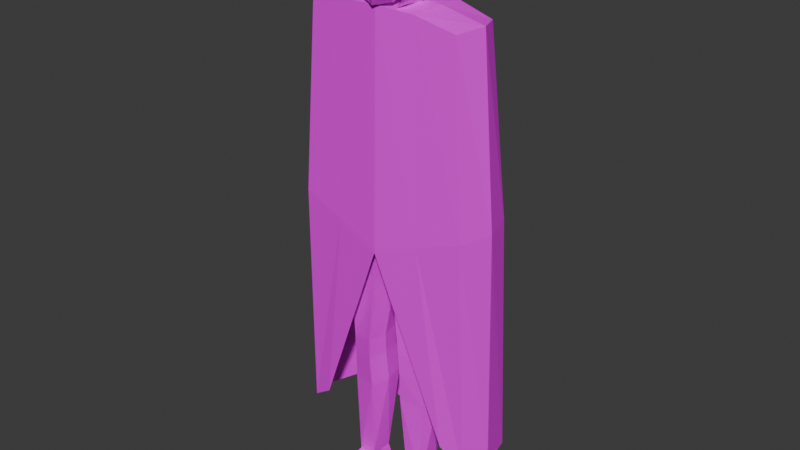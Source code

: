 # Source: justicar.blend  (saved by Blender 4.3.34; exported with 4.5.12 LTS)
import bpy
from mathutils import Matrix  # noqa: F401  (used for matrix-valued properties, if any)

bpy.ops.wm.read_factory_settings(use_empty=True)
scene = bpy.context.scene
scene.name = 'Scene'

# ---- collections
col_collection = bpy.data.collections.new('Collection'); scene.collection.children.link(col_collection)

# ---- images (referenced by path relative to the original .blend; pixels are not part of the script)
import os
ASSET_DIR = os.environ.get("B2B_ASSET_DIR", "")  # directory of the original .blend (textures are referenced by path, not embedded)
HERE = os.path.dirname(os.path.abspath(__file__))  # packed textures are extracted next to this script under _unpacked/

def load_image(name, relpath, width, height, colorspace="sRGB"):
    """Load a texture the original file referenced (path relative to the .blend, or extracted next to this script)."""
    p = next((c for c in (os.path.join(HERE, relpath), os.path.join(ASSET_DIR, relpath)) if relpath and os.path.exists(c)), "")
    if p:
        img = bpy.data.images.load(p, check_existing=True)
        img.name = name
    else:  # same state as the original file: an image datablock whose file is absent (Cycles renders it pink)
        img = bpy.data.images.new(name, width, height)
        img.source = "FILE"
        img.filepath = "//" + (relpath or name)
    img.colorspace_settings.name = colorspace
    return img
img_justicar_palette_png = load_image('justicar-palette.png', 'textures/justicar-palette.png', 1024, 1024, 'sRGB')
img_justicar_cape_png = load_image('justicar-cape.png', 'textures/justicar-cape.png', 1024, 1024, 'sRGB')
img_justicar_mask_png = load_image('justicar-mask.png', 'textures/justicar-mask.png', 1024, 1024, 'sRGB')

# ---- materials (node trees are filled in below, after node groups)
mat_material = bpy.data.materials.new('Material')
mat_material.use_transparent_shadow = False
mat_cape = bpy.data.materials.new('cape')
mat_material_001 = bpy.data.materials.new('Material.001')

# ---- material node trees
mat_material.use_nodes = True; mat_material.node_tree.nodes.clear()
_N = mat_material.node_tree.nodes; _L = mat_material.node_tree.links
n0 = _N.new('ShaderNodeOutputMaterial'); n0.name = 'Material Output'; n0.location = (300, 300)
n1 = _N.new('ShaderNodeBsdfPrincipled'); n1.name = 'Principled BSDF'; n1.location = (10, 300)
n2 = _N.new('ShaderNodeTexImage'); n2.name = 'Image Texture'; n2.location = (-280, 280)
n2.image = img_justicar_palette_png
_L.new(n1.outputs[0], n0.inputs[0])
_L.new(n2.outputs[0], n1.inputs[0])
n0.is_active_output = True
mat_cape.use_nodes = True; mat_cape.node_tree.nodes.clear()
_N = mat_cape.node_tree.nodes; _L = mat_cape.node_tree.links
n0 = _N.new('ShaderNodeBsdfPrincipled'); n0.name = 'Principled BSDF'; n0.location = (10, 300)
n1 = _N.new('ShaderNodeOutputMaterial'); n1.name = 'Material Output'; n1.location = (300, 300)
n2 = _N.new('ShaderNodeTexImage'); n2.name = 'Image Texture'; n2.location = (-280, 280)
n2.image = img_justicar_cape_png
n2.interpolation = 'Closest'
_L.new(n0.outputs[0], n1.inputs[0])
_L.new(n2.outputs[0], n0.inputs[0])
_L.new(n2.outputs[1], n0.inputs[4])
n1.is_active_output = True
mat_material_001.use_nodes = True; mat_material_001.node_tree.nodes.clear()
_N = mat_material_001.node_tree.nodes; _L = mat_material_001.node_tree.links
n0 = _N.new('ShaderNodeOutputMaterial'); n0.name = 'Material Output'; n0.location = (300, 300)
n1 = _N.new('ShaderNodeBsdfPrincipled'); n1.name = 'Principled BSDF'; n1.location = (10, 300)
n1.inputs[1].default_value = 0.4803
n1.inputs[2].default_value = 0.2717
n2 = _N.new('ShaderNodeTexImage'); n2.name = 'Image Texture'; n2.location = (-280, 280)
n2.image = img_justicar_mask_png
n2.interpolation = 'Closest'
_L.new(n1.outputs[0], n0.inputs[0])
_L.new(n2.outputs[0], n1.inputs[0])
n0.is_active_output = True

# ---- world
world_world = bpy.data.worlds.new('World'); scene.world = world_world
world_world.use_nodes = True; world_world.node_tree.nodes.clear()
_N = world_world.node_tree.nodes; _L = world_world.node_tree.links
n0 = _N.new('ShaderNodeOutputWorld'); n0.name = 'World Output'; n0.location = (300, 300)
n1 = _N.new('ShaderNodeBackground'); n1.name = 'Background'; n1.location = (10, 300)
n1.inputs[0].default_value = (0.05088, 0.05088, 0.05088, 1.0)
_L.new(n1.outputs[0], n0.inputs[0])
n0.is_active_output = True
world_world.color = (0.05088, 0.05088, 0.05088)
world_world.use_sun_shadow = False
world_world.sun_shadow_jitter_overblur = 0.0

# ---- meshes
me_cube = bpy.data.meshes.new('Cube')
me_cube.from_pydata([(0.0, 0.1615, -0.4296), (0.0, -0.06404, -0.5252), (0.2488, -0.04068, -0.4296), (0.2488, 0.1439, -0.4296), (0.2641, -0.02478, -1.1), (0.2165, -0.03033, 0.07979), (0.2641, 0.1652, -1.129), (0.2165, 0.1077, 0.08334), (0.0, 0.2, -1.178), (0.0, 0.13, 0.1169), (0.0, -0.0511, 0.1133), (0.2932, 0.055, -1.121), (0.2456, 0.04, 0.089), (0.2779, 0.05125, -0.4296), (0.0, 0.04, 0.1226), (0.1244, 0.1527, -0.4296), (0.1244, -0.05236, -0.4729), (0.1082, 0.1188, 0.11), (0.2009, -0.03782, -1.054), (0.132, 0.1841, -1.158), (0.1082, -0.04071, 0.1064), (0.1228, 0.04, 0.1156), (-0.2488, -0.04068, -0.4296), (-0.2488, 0.1439, -0.4296), (-0.2641, -0.02478, -1.1), (-0.2165, -0.03033, 0.07979), (-0.2641, 0.1652, -1.129), (-0.2165, 0.1077, 0.08334), (-0.2932, 0.055, -1.121), (-0.2456, 0.04, 0.089), (-0.2779, 0.05125, -0.4296), (-0.1244, 0.1527, -0.4296), (-0.1244, -0.05236, -0.4729), (-0.1082, 0.1188, 0.11), (-0.2009, -0.03782, -1.054), (-0.132, 0.1841, -1.158), (-0.1082, -0.04071, 0.1064), (-0.1228, 0.04, 0.1156)], [], [(17, 9, 14, 21), (13, 12, 5, 2), (15, 17, 7, 3), (11, 13, 2, 4), (21, 14, 10, 20), (16, 20, 10, 1), (19, 15, 3, 6), (6, 3, 13, 11), (3, 7, 12, 13), (4, 2, 16, 18), (1, 18, 16), (8, 0, 15, 19), (2, 5, 20, 16), (12, 21, 20, 5), (0, 9, 17, 15), (7, 17, 21, 12), (33, 37, 14, 9), (30, 22, 25, 29), (31, 23, 27, 33), (28, 24, 22, 30), (37, 36, 10, 14), (32, 1, 10, 36), (35, 26, 23, 31), (26, 28, 30, 23), (23, 30, 29, 27), (24, 34, 32, 22), (1, 32, 34), (8, 35, 31, 0), (22, 32, 36, 25), (29, 25, 36, 37), (0, 31, 33, 9), (27, 29, 37, 33)])
me_cube.polygons.foreach_set('material_index', [1, 1, 1, 1, 1, 1, 1, 1, 1, 1, 1, 1, 1, 1, 1, 1, 1, 1, 1, 1, 1, 1, 1, 1, 1, 1, 1, 1, 1, 1, 1, 1])
_uv = me_cube.uv_layers.new(name='UVMap')
_uv.uv.foreach_set('vector', [0.626, 0.9386, 0.5385, 0.949, 0.5449, 0.9728, 0.6466, 0.958, 0.7649, 0.3433, 0.7443, 0.9301, 0.7324, 0.9403, 0.7576, 0.347, 0.6308, 0.3418, 0.626, 0.9386, 0.7114, 0.915, 0.7277, 0.3407, 0.7729, 0.06537, 0.7649, 0.3433, 0.7576, 0.347, 0.7638, 0.06328, 0.6466, 0.958, 0.5449, 0.9728, 0.5517, 0.9878, 0.6442, 0.9708, 0.6548, 0.37, 0.6442, 0.9708, 0.5517, 0.9878, 0.5457, 0.2895, 0.6277, 0.05306, 0.6308, 0.3418, 0.7277, 0.3407, 0.7323, 0.0791, 0.7323, 0.0791, 0.7277, 0.3407, 0.7649, 0.3433, 0.7729, 0.06537, 0.7277, 0.3407, 0.7114, 0.915, 0.7443, 0.9301, 0.7649, 0.3433, 0.7638, 0.06328, 0.7576, 0.347, 0.6548, 0.3159, 0.6684, 0.05308, 0.5457, 0.08065, 0.6675, 0.05851, 0.6548, 0.3159, 0.5205, 0.03266, 0.5308, 0.343, 0.6308, 0.3418, 0.6277, 0.05306, 0.7576, 0.347, 0.7324, 0.9403, 0.6442, 0.9708, 0.6548, 0.3159, 0.7443, 0.9301, 0.6466, 0.958, 0.6442, 0.9708, 0.7324, 0.9403, 0.5308, 0.343, 0.5385, 0.949, 0.626, 0.9386, 0.6308, 0.3418, 0.7114, 0.915, 0.626, 0.9386, 0.6466, 0.958, 0.7443, 0.9301, 0.4491, 0.9547, 0.4386, 0.978, 0.5449, 0.9728, 0.5385, 0.949, 0.2889, 0.3507, 0.3126, 0.3542, 0.3527, 0.9759, 0.3274, 0.9684, 0.4277, 0.3448, 0.3195, 0.3467, 0.3553, 0.9464, 0.4491, 0.9547, 0.2618, 0.02009, 0.2859, 0.02082, 0.3126, 0.3542, 0.2889, 0.3507, 0.4386, 0.978, 0.4538, 0.9895, 0.5517, 0.9878, 0.5449, 0.9728, 0.431, 0.3722, 0.5457, 0.2895, 0.5517, 0.9878, 0.4538, 0.9895, 0.411, 0.03389, 0.295, 0.04194, 0.3195, 0.3467, 0.4277, 0.3448, 0.295, 0.04194, 0.2618, 0.02009, 0.2889, 0.3507, 0.3195, 0.3467, 0.3195, 0.3467, 0.2889, 0.3507, 0.3274, 0.9684, 0.3553, 0.9464, 0.2859, 0.02082, 0.3938, 0.02309, 0.431, 0.318, 0.3126, 0.3542, 0.5457, 0.08065, 0.431, 0.318, 0.393, 0.02039, 0.5205, 0.03266, 0.411, 0.03389, 0.4277, 0.3448, 0.5308, 0.343, 0.3126, 0.3542, 0.431, 0.318, 0.4538, 0.9895, 0.3527, 0.9759, 0.3274, 0.9684, 0.3527, 0.9759, 0.4538, 0.9895, 0.4386, 0.978, 0.5308, 0.343, 0.4277, 0.3448, 0.4491, 0.9547, 0.5385, 0.949, 0.3553, 0.9464, 0.3274, 0.9684, 0.4386, 0.978, 0.4491, 0.9547])
me_cube.materials.append(mat_material)
me_cube.materials.append(mat_cape)
me_cube.update()
me_cube_002 = bpy.data.meshes.new('Cube.002')
me_cube_002.from_pydata([(-6.639e-05, 0.1334, -0.4555), (-6.639e-05, -0.1457, -0.4555), (0.2033, -0.1145, -0.4555), (0.2234, 0.1212, -0.4555), (0.03771, -0.1329, -0.7336), (0.2824, -0.08071, 0.245), (0.03771, 0.1212, -0.7336), (0.2764, 0.1153, 0.245), (-6.639e-05, 0.1214, -0.7336), (-6.639e-05, 0.1167, 0.2833), (-6.639e-05, -0.1411, -0.7336), (-6.639e-05, -0.09461, 0.2839), (0.2105, 0.1213, -0.5255), (0.204, -0.1121, -0.5255), (-6.639e-05, -0.1434, -0.5255), (-6.639e-05, 0.1334, -0.5255), (-6.639e-05, -0.1441, -0.201), (0.209, -0.1129, -0.2027), (-6.639e-05, 0.1334, -0.201), (0.2297, 0.1212, -0.2027), (-0.2034, -0.1145, -0.4555), (-0.2235, 0.1212, -0.4555), (-0.03784, -0.1329, -0.7336), (-0.2825, -0.08071, 0.245), (-0.03784, 0.1212, -0.7336), (-0.2766, 0.09157, 0.245), (-0.2106, 0.1211, -0.5255), (-0.2043, -0.1123, -0.5255), (-0.2091, -0.1129, -0.2027), (-0.2298, 0.1212, -0.2027), (-6.639e-05, -0.1426, 0.01998), (0.2704, -0.1114, 0.01239), (-6.639e-05, 0.1334, 0.01998), (0.2647, 0.1212, 0.01239), (-0.2706, -0.1114, 0.01239), (-0.2649, 0.1212, 0.01239), (0.2012, 0.08209, -1.638), (-0.1984, -0.1013, -1.428), (-0.0913, -0.1225, -1.428), (0.08701, 0.1013, -1.638), (0.08688, -0.1246, -1.372), (0.08686, 0.06966, -1.372), (0.1963, 0.05428, -1.372), (0.1963, -0.103, -1.372), (0.09162, -0.1204, -1.483), (0.0916, 0.08006, -1.483), (0.1965, 0.0613, -1.483), (0.1965, -0.09961, -1.483), (0.2012, -0.09089, -1.638), (0.08703, -0.1096, -1.638), (0.06392, -0.1246, -1.135), (0.0639, 0.1087, -1.135), (0.2119, 0.08588, -1.135), (0.2119, -0.103, -1.135), (-0.2031, 0.08209, -1.638), (-0.08904, 0.1013, -1.638), (-0.08893, -0.1246, -1.372), (-0.0889, 0.06966, -1.372), (-0.1982, 0.05428, -1.372), (-0.1983, -0.103, -1.372), (-0.09367, -0.1204, -1.483), (-0.09364, 0.08006, -1.483), (-0.1984, 0.0613, -1.483), (-0.1984, -0.09961, -1.483), (-0.2031, -0.09089, -1.638), (-0.08907, -0.1096, -1.638), (-0.06623, -0.1246, -1.135), (-0.0662, 0.1087, -1.135), (-0.2139, 0.08588, -1.135), (-0.2139, -0.1031, -1.135), (-0.2176, 0.1211, -0.7138), (-0.04905, 0.1212, -0.7993), (-0.04908, -0.1329, -0.7993), (-0.2177, -0.1123, -0.7138), (0.2186, 0.1213, -0.7138), (0.04902, 0.1212, -0.7993), (0.04904, -0.1329, -0.7993), (0.2186, -0.1121, -0.7138), (0.08925, -0.1225, -1.428), (0.1964, -0.1013, -1.428), (0.287, -0.00432, 0.245), (0.2639, -0.006618, -0.4555), (0.2652, -0.005356, -0.5256), (0.2713, -0.005814, -0.2027), (-0.2871, -0.00432, 0.245), (-0.264, -0.006618, -0.4555), (-0.2653, -0.005581, -0.5255), (-0.2715, -0.005814, -0.2027), (-0.2949, -0.005067, -0.005129), (0.2947, -0.005067, -0.005129), (-0.2358, -0.02177, -1.428), (0.2336, -0.02439, -1.372), (0.2338, -0.01915, -1.483), (0.2304, -0.004402, -1.638), (0.2541, -0.008582, -1.135), (-0.2357, -0.02439, -1.372), (-0.2359, -0.01915, -1.483), (-0.2324, -0.004402, -1.638), (-0.2561, -0.008584, -1.135), (-0.26, -0.005589, -0.7138), (0.2616, -0.005349, -0.7139), (0.2337, -0.02177, -1.428), (0.02011, -0.01581, -0.7336), (-6.639e-05, -0.01382, -0.7336), (-0.02024, -0.01581, -0.7336), (-0.07288, -0.02382, -1.428), (0.0708, -0.02382, -1.428), (0.06843, -0.02748, -1.372), (0.07316, -0.02016, -1.483), (0.06882, -0.004162, -1.638), (0.03862, -0.007966, -1.135), (-0.07052, -0.02748, -1.372), (-0.07525, -0.02016, -1.483), (-0.07091, -0.004162, -1.638), (-0.04067, -0.007966, -1.135), (-0.02908, -0.01581, -0.7993), (0.02895, -0.01581, -0.7993), (0.08281, -0.114, -2.201), (0.107, -0.07897, -2.083), (0.08281, 0.05332, -2.201), (0.107, 0.03581, -2.083), (0.2372, -0.114, -2.201), (0.1934, -0.07897, -2.083), (0.2372, 0.05332, -2.201), (0.1934, 0.03581, -2.083), (0.08281, -0.2905, -2.201), (0.1031, -0.273, -2.15), (0.238, -0.2905, -2.201), (0.2177, -0.273, -2.15), (-0.0849, -0.114, -2.201), (-0.1091, -0.07897, -2.083), (-0.0849, 0.05332, -2.201), (-0.1091, 0.03581, -2.083), (-0.2393, -0.114, -2.201), (-0.1954, -0.07897, -2.083), (-0.2393, 0.05332, -2.201), (-0.1954, 0.03581, -2.083), (-0.0849, -0.2905, -2.201), (-0.105, -0.273, -2.15), (-0.24, -0.2905, -2.201), (-0.219, -0.273, -2.15), (0.07113, -0.1392, 0.305), (-6.639e-05, -0.1692, 0.2875), (0.09289, 0.09221, 0.5231), (0.08526, 0.07001, 0.431), (0.1105, -0.1389, 0.5231), (0.1046, -0.1471, 0.4059), (-6.639e-05, -0.1813, 0.5231), (-6.639e-05, 0.1269, 0.5231), (-6.639e-05, 0.1047, 0.431), (-0.123, -0.1301, -0.4555), (-6.639e-05, -0.03486, 0.6077), (0.1014, -0.02536, 0.4084), (0.1135, -0.0197, 0.526), (0.06534, 0.0698, 0.6077), (0.08086, -0.1252, 0.6077), (-6.639e-05, -0.1598, 0.6077), (-6.639e-05, 0.0996, 0.6077), (0.08559, -0.02478, 0.6077), (-0.07126, -0.1392, 0.305), (-0.09302, 0.09221, 0.5231), (-0.08539, 0.07001, 0.431), (-0.1107, -0.139, 0.5231), (-0.1047, -0.1472, 0.4059), (-0.1269, 0.1273, -0.4555), (-0.1015, -0.02537, 0.4084), (-0.1136, -0.01972, 0.526), (-0.06547, 0.0698, 0.6077), (-0.08099, -0.1252, 0.6077), (-0.08572, -0.02478, 0.6077), (0.0, -0.1829, 0.3991), (0.07569, 0.07171, 0.3585), (0.07632, -0.06606, 0.313), (-6.639e-05, -0.09603, 0.2893), (-6.639e-05, 0.1019, 0.3585), (-0.07582, 0.07171, 0.3585), (-0.07645, -0.06606, 0.313), (-0.07582, -0.007909, 0.3502), (0.07569, -0.007909, 0.3502), (-0.07504, 0.08275, 0.2829), (-0.07258, -0.06219, 0.283), (-0.1279, -0.1278, -0.5255), (-0.1319, 0.1273, -0.5255), (-0.1265, -0.1285, -0.2018), (-0.1305, 0.1273, -0.2018), (-0.1429, -0.127, 0.01618), (-0.1472, 0.1273, 0.01618), (-0.1436, -0.00907, 0.266), (0.1268, 0.1273, -0.4555), (0.1229, -0.1301, -0.4555), (0.07491, 0.08275, 0.2829), (0.07245, -0.06219, 0.283), (0.1277, -0.1278, -0.5255), (0.1318, 0.1273, -0.5255), (0.1263, -0.1285, -0.2018), (0.1303, 0.1273, -0.2018), (0.1428, -0.127, 0.01618), (0.1471, 0.1273, 0.01618), (0.07772, -0.00818, 0.2831), (0.1342, -0.1059, 0.266), (-6.639e-05, -0.1278, 0.2648), (-0.1343, -0.1059, 0.266), (-6.639e-05, 0.1334, 0.2648), (-0.1383, 0.1273, 0.266), (-0.07785, -0.00818, 0.2831), (0.1382, 0.1273, 0.266), (0.1434, -0.00907, 0.266), (-6.639e-05, -0.1352, 0.1424), (0.2764, -0.1106, 0.1287), (-6.639e-05, 0.1334, 0.1424), (0.2706, 0.1212, 0.1287), (-0.2765, -0.1106, 0.1287), (-0.2707, 0.1212, 0.1287), (-0.1386, -0.1237, 0.1411), (-0.1427, 0.1273, 0.1411), (0.1385, -0.1237, 0.1411), (0.1426, 0.1273, 0.1411), (0.07789, -0.1483, 0.295), (-6.66e-05, -0.1811, 0.2758), (0.1017, 0.1051, 0.5338), (0.09337, 0.0808, 0.433), (0.1211, -0.148, 0.5338), (0.1145, -0.1569, 0.4055), (-6.66e-05, -0.1944, 0.5338), (-6.66e-05, 0.1431, 0.5338), (-6.66e-05, 0.1188, 0.433), (-6.66e-05, -0.03403, 0.6265), (0.111, -0.02364, 0.4082), (0.1243, -0.01744, 0.537), (0.07156, 0.08058, 0.6265), (0.08855, -0.133, 0.6265), (-6.66e-05, -0.1708, 0.6265), (-6.66e-05, 0.1132, 0.6265), (0.09373, -0.023, 0.6265), (-0.07803, -0.1483, 0.295), (-0.1019, 0.1051, 0.5338), (-0.09351, 0.0808, 0.433), (-0.1212, -0.1481, 0.5338), (-0.1147, -0.157, 0.4055), (-0.1112, -0.02365, 0.4082), (-0.1244, -0.01745, 0.537), (-0.07169, 0.08058, 0.6265), (-0.08868, -0.133, 0.6265), (-0.09387, -0.023, 0.6265), (6.101e-06, -0.1962, 0.3981), (0.08358, -0.06821, 0.3037), (-0.08371, -0.06821, 0.3037)], [], [(216, 205, 7, 210), (193, 188, 3, 12), (53, 94, 100, 77), (82, 81, 2, 13), (177, 204, 180, 176), (215, 199, 200, 207), (192, 189, 1, 14), (110, 50, 76, 116), (82, 13, 77, 100), (8, 24, 182, 15), (189, 194, 16, 1), (81, 83, 17, 2), (188, 195, 19, 3), (214, 212, 25, 203), (182, 26, 21, 164), (10, 14, 181, 22), (86, 27, 20, 85), (198, 178, 172, 191), (213, 207, 200, 201), (181, 14, 1, 150), (10, 4, 192, 14), (22, 27, 73, 72), (103, 10, 22, 104), (150, 1, 16, 183), (85, 20, 28, 87), (164, 21, 29, 184), (183, 16, 30, 185), (87, 28, 34, 88), (184, 29, 35, 186), (194, 196, 30, 16), (83, 89, 31, 17), (195, 197, 33, 19), (27, 86, 99, 73), (105, 61, 57), (40, 78, 79, 43), (41, 107, 106), (96, 90, 37, 63), (112, 60, 38, 105), (58, 68, 98, 95), (108, 44, 78, 106), (109, 108, 45, 39), (39, 45, 46, 36), (93, 92, 47, 48), (48, 47, 44, 49), (61, 112, 105), (55, 132, 113), (93, 48, 122), (49, 118, 122, 48), (43, 53, 50, 40), (91, 94, 53, 43), (41, 51, 52, 42), (107, 110, 51, 41), (65, 130, 134, 64), (72, 115, 114, 66), (90, 96, 62), (78, 44, 47, 79), (105, 38, 56, 111), (90, 95, 59, 37), (106, 108, 45), (106, 78, 40, 107), (60, 63, 37, 38), (38, 37, 59, 56), (113, 112, 61, 55), (55, 61, 62, 54), (97, 96, 63, 64), (64, 63, 60, 65), (90, 58, 95), (97, 134, 136), (97, 64, 134), (118, 49, 109), (59, 69, 66, 56), (95, 98, 69, 59), (57, 67, 68, 58), (111, 114, 67, 57), (39, 120, 109), (99, 98, 68, 70), (104, 22, 72, 115), (86, 26, 70, 99), (26, 24, 71, 70), (94, 52, 74, 100), (6, 12, 74, 75), (13, 4, 76, 77), (102, 6, 75, 116), (115, 71, 67, 114), (75, 74, 52, 51), (73, 72, 66, 69), (136, 54, 97), (54, 62, 96, 97), (101, 92, 46), (110, 116, 75, 51), (70, 68, 67, 71), (42, 52, 94, 91), (124, 36, 93), (43, 79, 101, 91), (36, 46, 92, 93), (41, 45, 46, 42), (79, 47, 92, 101), (19, 33, 89, 83), (29, 87, 88, 35), (21, 85, 87, 29), (191, 172, 173, 11), (26, 86, 85, 21), (3, 19, 83, 81), (12, 82, 100, 74), (11, 173, 176, 180), (12, 3, 81, 82), (4, 102, 116, 76), (24, 104, 115, 71), (73, 69, 98, 99), (93, 122, 124), (56, 66, 114, 111), (65, 60, 112, 113), (106, 45, 41), (101, 46, 42), (65, 113, 130), (40, 50, 110, 107), (49, 44, 108, 109), (57, 111, 105), (101, 42, 91), (104, 24, 8, 103), (26, 182, 24), (90, 62, 58), (57, 61, 62, 58), (117, 118, 120, 119), (119, 120, 124, 123), (123, 124, 122, 121), (122, 118, 126, 128), (119, 123, 121, 117), (130, 113, 132), (127, 128, 126, 125), (121, 122, 128, 127), (118, 117, 125, 126), (117, 121, 127, 125), (129, 130, 132, 131), (131, 132, 136, 135), (135, 136, 134, 133), (134, 130, 138, 140), (131, 135, 133, 129), (118, 109, 120), (139, 140, 138, 137), (133, 134, 140, 139), (130, 129, 137, 138), (129, 133, 139, 137), (158, 154, 157, 151), (146, 145, 147, 170), (152, 153, 145, 146), (149, 148, 143, 144), (156, 155, 158, 151), (177, 176, 165), (152, 146, 141, 172), (143, 154, 158, 153), (145, 155, 156, 147), (153, 158, 155, 145), (169, 151, 157, 167), (144, 143, 153, 152), (165, 163, 162, 166), (149, 161, 160, 148), (156, 151, 169, 168), (159, 163, 165, 176), (148, 157, 154, 143), (160, 166, 169, 167), (162, 147, 156, 168), (166, 162, 168, 169), (161, 165, 166, 160), (163, 170, 147, 162), (172, 141, 142, 173), (176, 173, 142, 159), (163, 159, 142, 170), (146, 170, 142, 141), (161, 149, 174, 175), (144, 171, 174, 149), (172, 178, 152), (152, 178, 171, 144), (165, 161, 175, 177), (102, 103, 8, 6), (25, 84, 187, 203), (18, 184, 186, 32), (28, 183, 185, 34), (0, 164, 184, 18), (20, 150, 183, 28), (103, 102, 4, 10), (22, 181, 27), (27, 181, 150, 20), (211, 213, 201, 23), (84, 23, 201, 187), (4, 13, 192), (15, 182, 164, 0), (209, 214, 203, 202), (15, 193, 6, 8), (7, 205, 206, 80), (18, 32, 197, 195), (17, 31, 196, 194), (0, 18, 195, 188), (2, 17, 194, 189), (12, 6, 193), (13, 2, 189, 192), (208, 5, 199, 215), (80, 206, 199, 5), (15, 0, 188, 193), (209, 202, 205, 216), (191, 11, 200, 199), (11, 180, 201, 200), (179, 9, 202, 203), (204, 179, 203, 187), (180, 204, 187, 201), (9, 190, 205, 202), (190, 198, 206, 205), (198, 191, 199, 206), (198, 190, 171, 178), (175, 179, 204, 177), (175, 174, 9, 179), (171, 190, 9, 174), (54, 136, 132, 55), (36, 124, 120, 39), (50, 53, 77, 76), (148, 160, 167, 157), (32, 209, 216, 197), (31, 208, 215, 196), (32, 186, 214, 209), (34, 185, 213, 211), (185, 30, 207, 213), (186, 35, 212, 214), (196, 215, 207, 30), (197, 216, 210, 33), (233, 229, 232, 226), (222, 221, 223, 244), (227, 228, 221, 222), (225, 224, 219, 220), (231, 230, 233, 226), (227, 222, 217, 245), (219, 229, 233, 228), (221, 230, 231, 223), (228, 233, 230, 221), (243, 226, 232, 241), (220, 219, 228, 227), (239, 238, 237, 240), (225, 236, 235, 224), (231, 226, 243, 242), (234, 238, 239, 246), (224, 232, 229, 219), (235, 240, 243, 241), (237, 223, 231, 242), (240, 237, 242, 243), (236, 239, 240, 235), (238, 244, 223, 237), (238, 234, 218, 244), (222, 244, 218, 217), (224, 235, 241, 232)])
me_cube_002.polygons.foreach_set('material_index', [0, 0, 0, 0, 0, 0, 0, 0, 0, 0, 0, 0, 0, 0, 0, 0, 0, 0, 0, 0, 0, 0, 0, 0, 0, 0, 0, 0, 0, 0, 0, 0, 0, 0, 0, 0, 0, 0, 0, 0, 0, 0, 0, 0, 0, 0, 0, 0, 0, 0, 0, 0, 0, 0, 0, 0, 0, 0, 0, 0, 0, 0, 0, 0, 0, 0, 0, 0, 0, 0, 0, 0, 0, 0, 0, 0, 0, 0, 0, 0, 0, 0, 0, 0, 0, 0, 0, 0, 0, 0, 0, 0, 0, 0, 0, 0, 0, 0, 0, 0, 0, 0, 0, 0, 0, 0, 0, 0, 0, 0, 0, 0, 0, 0, 0, 0, 0, 0, 0, 0, 0, 0, 0, 0, 0, 0, 0, 0, 0, 0, 0, 0, 0, 0, 0, 0, 0, 0, 0, 0, 0, 0, 0, 0, 0, 0, 0, 0, 0, 0, 0, 0, 0, 0, 0, 0, 0, 0, 0, 0, 0, 0, 0, 0, 0, 0, 0, 0, 0, 0, 0, 0, 0, 0, 0, 0, 0, 0, 0, 0, 0, 0, 0, 0, 0, 0, 0, 0, 0, 0, 0, 0, 0, 0, 0, 0, 0, 0, 0, 0, 0, 0, 0, 0, 0, 0, 0, 0, 0, 0, 0, 0, 0, 0, 0, 0, 0, 0, 0, 0, 0, 0, 0, 0, 1, 1, 1, 1, 1, 1, 1, 1, 1, 1, 1, 1, 1, 1, 1, 1, 1, 1, 1, 1, 1, 1, 1, 1])
_uv = me_cube_002.uv_layers.new(name='UVMap')
_uv.uv.foreach_set('vector', [0.8115, 0.6937, 0.8067, 0.6935, 0.8067, 0.6885, 0.8116, 0.6886, 0.8385, 0.6942, 0.8357, 0.6941, 0.8357, 0.6888, 0.8386, 0.6888, 0.877, 0.712, 0.8796, 0.712, 0.8796, 0.7167, 0.877, 0.7167, 0.8411, 0.7578, 0.837, 0.7578, 0.837, 0.7537, 0.8411, 0.7537, 0.1861, 0.3158, 0.1876, 0.3158, 0.1876, 0.3165, 0.1861, 0.3165, 0.811, 0.642, 0.8058, 0.642, 0.8058, 0.6357, 0.8111, 0.6357, 0.8411, 0.7475, 0.837, 0.7475, 0.837, 0.7412, 0.8411, 0.7412, 0.8729, 0.712, 0.8744, 0.712, 0.8746, 0.7158, 0.8729, 0.7158, 0.8796, 0.7199, 0.877, 0.7199, 0.877, 0.7167, 0.8796, 0.7167, 0.847, 0.6999, 0.847, 0.7015, 0.8384, 0.7056, 0.8384, 0.6999, 0.837, 0.7475, 0.8246, 0.7475, 0.8246, 0.7412, 0.837, 0.7412, 0.837, 0.7578, 0.8245, 0.7577, 0.8245, 0.7536, 0.837, 0.7537, 0.8357, 0.6941, 0.8242, 0.694, 0.8243, 0.6887, 0.8357, 0.6888, 0.8114, 0.7053, 0.8114, 0.7106, 0.8065, 0.7105, 0.8066, 0.7052, 0.8384, 0.7056, 0.8383, 0.7109, 0.8355, 0.7108, 0.8356, 0.7056, 0.8496, 0.7413, 0.8411, 0.7412, 0.8412, 0.7351, 0.8496, 0.7396, 0.8412, 0.7247, 0.8412, 0.7289, 0.8371, 0.7288, 0.8371, 0.7247, 0.1876, 0.3203, 0.1861, 0.3203, 0.1861, 0.3196, 0.1876, 0.3196, 0.8111, 0.6296, 0.8111, 0.6357, 0.8058, 0.6357, 0.8058, 0.6295, 0.8412, 0.7351, 0.8411, 0.7412, 0.837, 0.7412, 0.8371, 0.7351, 0.8496, 0.7413, 0.8496, 0.7429, 0.8411, 0.7475, 0.8411, 0.7412, 0.8717, 0.754, 0.8691, 0.7575, 0.8691, 0.7543, 0.8715, 0.7534, 0.8513, 0.7413, 0.8496, 0.7413, 0.8496, 0.7396, 0.8513, 0.7396, 0.8371, 0.7351, 0.837, 0.7412, 0.8246, 0.7412, 0.8246, 0.735, 0.8371, 0.7247, 0.8371, 0.7288, 0.8246, 0.7288, 0.8247, 0.7246, 0.8356, 0.7056, 0.8355, 0.7108, 0.824, 0.7107, 0.8241, 0.7054, 0.8246, 0.735, 0.8246, 0.7412, 0.8163, 0.7411, 0.8164, 0.735, 0.8247, 0.7246, 0.8246, 0.7288, 0.8164, 0.7287, 0.8164, 0.7246, 0.8241, 0.7054, 0.824, 0.7107, 0.8162, 0.7106, 0.8163, 0.7054, 0.8246, 0.7475, 0.8163, 0.7474, 0.8163, 0.7411, 0.8246, 0.7412, 0.8245, 0.7577, 0.8163, 0.7577, 0.8163, 0.7536, 0.8245, 0.7536, 0.8242, 0.694, 0.8164, 0.6939, 0.8165, 0.6886, 0.8243, 0.6887, 0.8691, 0.7575, 0.8663, 0.7575, 0.8663, 0.7543, 0.8691, 0.7543, 0.8729, 0.7425, 0.8743, 0.7412, 0.8743, 0.7439, 0.8744, 0.7066, 0.8744, 0.7053, 0.877, 0.7053, 0.877, 0.7066, 0.8715, 0.7066, 0.8729, 0.7066, 0.8729, 0.7053, 0.8663, 0.7412, 0.8663, 0.7425, 0.8689, 0.7425, 0.8689, 0.7412, 0.8729, 0.7412, 0.8716, 0.7412, 0.8716, 0.7425, 0.8729, 0.7425, 0.877, 0.7439, 0.877, 0.7493, 0.8797, 0.7493, 0.8797, 0.7439, 0.8729, 0.704, 0.8744, 0.704, 0.8744, 0.7053, 0.8729, 0.7053, 0.8729, 0.7013, 0.8729, 0.704, 0.8715, 0.704, 0.8715, 0.7013, 0.8715, 0.7013, 0.8715, 0.704, 0.869, 0.704, 0.869, 0.7013, 0.8796, 0.7013, 0.8796, 0.704, 0.877, 0.704, 0.877, 0.7013, 0.877, 0.7013, 0.877, 0.704, 0.8744, 0.704, 0.8744, 0.7013, 0.8743, 0.7412, 0.8729, 0.7412, 0.8729, 0.7425, 0.8743, 0.7385, 0.8743, 0.7333, 0.8729, 0.7385, 0.8796, 0.7013, 0.877, 0.7013, 0.877, 0.696, 0.8744, 0.7013, 0.8744, 0.696, 0.877, 0.696, 0.877, 0.7013, 0.877, 0.7066, 0.877, 0.712, 0.8744, 0.712, 0.8744, 0.7066, 0.8796, 0.7066, 0.8796, 0.712, 0.877, 0.712, 0.877, 0.7066, 0.8715, 0.7066, 0.8715, 0.712, 0.869, 0.712, 0.869, 0.7066, 0.8729, 0.7066, 0.8729, 0.712, 0.8715, 0.712, 0.8715, 0.7066, 0.8716, 0.7385, 0.8716, 0.7333, 0.8689, 0.7333, 0.8689, 0.7385, 0.8715, 0.7534, 0.8729, 0.7534, 0.8729, 0.7493, 0.8716, 0.7493, 0.8797, 0.7425, 0.8797, 0.7412, 0.877, 0.7412, 0.8744, 0.7053, 0.8744, 0.704, 0.877, 0.704, 0.877, 0.7053, 0.8729, 0.7425, 0.8716, 0.7425, 0.8716, 0.7439, 0.8729, 0.7439, 0.8663, 0.7425, 0.8663, 0.7439, 0.8689, 0.7439, 0.8689, 0.7425, 0.8729, 0.7053, 0.8729, 0.704, 0.8715, 0.704, 0.8729, 0.7053, 0.8744, 0.7053, 0.8744, 0.7066, 0.8729, 0.7066, 0.8716, 0.7412, 0.8689, 0.7412, 0.8689, 0.7425, 0.8716, 0.7425, 0.8716, 0.7425, 0.8689, 0.7425, 0.8689, 0.7439, 0.8716, 0.7439, 0.8729, 0.7385, 0.8729, 0.7412, 0.8743, 0.7412, 0.8743, 0.7385, 0.8743, 0.7385, 0.8743, 0.7412, 0.877, 0.7412, 0.877, 0.7385, 0.8663, 0.7385, 0.8663, 0.7412, 0.8689, 0.7412, 0.8689, 0.7385, 0.8689, 0.7385, 0.8689, 0.7412, 0.8716, 0.7412, 0.8716, 0.7385, 0.8797, 0.7425, 0.877, 0.7439, 0.8797, 0.7439, 0.8797, 0.7385, 0.8797, 0.7333, 0.877, 0.7333, 0.8663, 0.7385, 0.8689, 0.7385, 0.8689, 0.7333, 0.8744, 0.696, 0.8744, 0.7013, 0.8729, 0.7013, 0.8689, 0.7439, 0.8689, 0.7493, 0.8716, 0.7493, 0.8716, 0.7439, 0.8663, 0.7439, 0.8663, 0.7493, 0.8689, 0.7493, 0.8689, 0.7439, 0.8743, 0.7439, 0.8743, 0.7493, 0.877, 0.7493, 0.877, 0.7439, 0.8729, 0.7439, 0.8729, 0.7493, 0.8743, 0.7493, 0.8743, 0.7439, 0.8715, 0.7013, 0.8715, 0.696, 0.8729, 0.7013, 0.8797, 0.7543, 0.8797, 0.7493, 0.877, 0.7493, 0.8768, 0.7543, 0.8729, 0.754, 0.8717, 0.754, 0.8715, 0.7534, 0.8729, 0.7534, 0.8797, 0.7575, 0.8768, 0.7575, 0.8768, 0.7543, 0.8797, 0.7543, 0.8768, 0.7575, 0.8742, 0.754, 0.8744, 0.7534, 0.8768, 0.7543, 0.8663, 0.712, 0.869, 0.712, 0.869, 0.7167, 0.8663, 0.7167, 0.8713, 0.7168, 0.869, 0.7199, 0.869, 0.7167, 0.8713, 0.7158, 0.877, 0.7199, 0.8746, 0.7168, 0.8746, 0.7158, 0.877, 0.7167, 0.8729, 0.7168, 0.8713, 0.7168, 0.8713, 0.7158, 0.8729, 0.7158, 0.8729, 0.7534, 0.8744, 0.7534, 0.8743, 0.7493, 0.8729, 0.7493, 0.8713, 0.7158, 0.869, 0.7167, 0.869, 0.712, 0.8715, 0.712, 0.8691, 0.7543, 0.8715, 0.7534, 0.8716, 0.7493, 0.8689, 0.7493, 0.877, 0.7333, 0.877, 0.7385, 0.8797, 0.7385, 0.877, 0.7385, 0.877, 0.7412, 0.8797, 0.7412, 0.8797, 0.7385, 0.8663, 0.7053, 0.8663, 0.704, 0.869, 0.704, 0.8729, 0.712, 0.8729, 0.7158, 0.8713, 0.7158, 0.8715, 0.712, 0.8768, 0.7543, 0.877, 0.7493, 0.8743, 0.7493, 0.8744, 0.7534, 0.869, 0.7066, 0.869, 0.712, 0.8663, 0.712, 0.8663, 0.7066, 0.869, 0.696, 0.869, 0.7013, 0.8663, 0.7013, 0.877, 0.7066, 0.877, 0.7053, 0.8796, 0.7053, 0.8796, 0.7066, 0.869, 0.7013, 0.869, 0.704, 0.8663, 0.704, 0.8663, 0.7013, 0.8715, 0.7066, 0.8715, 0.704, 0.869, 0.704, 0.869, 0.7066, 0.877, 0.7053, 0.877, 0.704, 0.8796, 0.704, 0.8796, 0.7053, 0.8243, 0.6887, 0.8165, 0.6886, 0.8165, 0.6837, 0.8243, 0.6838, 0.824, 0.7107, 0.824, 0.7158, 0.8162, 0.7157, 0.8162, 0.7106, 0.8355, 0.7108, 0.8355, 0.7159, 0.824, 0.7158, 0.824, 0.7107, 0.1876, 0.3196, 0.1861, 0.3196, 0.1861, 0.3181, 0.1876, 0.3181, 0.8383, 0.7109, 0.8383, 0.716, 0.8355, 0.7159, 0.8355, 0.7108, 0.8357, 0.6888, 0.8243, 0.6887, 0.8243, 0.6838, 0.8358, 0.6839, 0.869, 0.7199, 0.8663, 0.7199, 0.8663, 0.7167, 0.869, 0.7167, 0.1876, 0.3181, 0.1861, 0.3181, 0.1861, 0.3165, 0.1876, 0.3165, 0.8386, 0.6888, 0.8357, 0.6888, 0.8358, 0.6839, 0.8386, 0.6839, 0.8746, 0.7168, 0.8729, 0.7168, 0.8729, 0.7158, 0.8746, 0.7158, 0.8742, 0.754, 0.8729, 0.754, 0.8729, 0.7534, 0.8744, 0.7534, 0.8691, 0.7543, 0.8689, 0.7493, 0.8663, 0.7493, 0.8663, 0.7543, 0.8663, 0.7013, 0.8663, 0.696, 0.869, 0.696, 0.8716, 0.7439, 0.8716, 0.7493, 0.8729, 0.7493, 0.8729, 0.7439, 0.8716, 0.7385, 0.8716, 0.7412, 0.8729, 0.7412, 0.8729, 0.7385, 0.8729, 0.7053, 0.8715, 0.704, 0.8715, 0.7066, 0.8663, 0.7053, 0.869, 0.704, 0.869, 0.7066, 0.8716, 0.7385, 0.8729, 0.7385, 0.8716, 0.7333, 0.8744, 0.7066, 0.8744, 0.712, 0.8729, 0.712, 0.8729, 0.7066, 0.8744, 0.7013, 0.8744, 0.704, 0.8729, 0.704, 0.8729, 0.7013, 0.8743, 0.7439, 0.8729, 0.7439, 0.8729, 0.7425, 0.8663, 0.7053, 0.869, 0.7066, 0.8663, 0.7066, 0.8493, 0.7015, 0.847, 0.7015, 0.847, 0.6999, 0.8493, 0.7, 0.8383, 0.7109, 0.8384, 0.7056, 0.847, 0.7015, 0.8797, 0.7425, 0.877, 0.7412, 0.877, 0.7439, 0.8743, 0.7439, 0.8743, 0.7412, 0.877, 0.7412, 0.877, 0.7439, 0.8689, 0.6936, 0.8689, 0.6909, 0.8716, 0.6909, 0.8716, 0.6936, 0.8716, 0.6936, 0.8716, 0.6909, 0.8742, 0.6909, 0.8742, 0.6936, 0.8742, 0.6936, 0.8742, 0.6909, 0.8769, 0.6909, 0.8769, 0.6936, 0.8743, 0.6882, 0.8743, 0.6856, 0.877, 0.6856, 0.877, 0.6882, 0.8663, 0.6882, 0.8663, 0.6856, 0.8689, 0.6856, 0.8689, 0.6882, 0.8716, 0.7333, 0.8729, 0.7385, 0.8743, 0.7333, 0.8795, 0.6882, 0.877, 0.6882, 0.877, 0.6856, 0.8795, 0.6856, 0.8769, 0.6936, 0.8769, 0.6909, 0.8796, 0.6909, 0.8796, 0.6936, 0.8689, 0.6909, 0.8689, 0.6936, 0.8663, 0.6936, 0.8663, 0.6909, 0.8689, 0.6882, 0.8689, 0.6856, 0.8716, 0.6856, 0.8716, 0.6882, 0.8689, 0.7307, 0.8689, 0.7281, 0.8716, 0.7281, 0.8716, 0.7307, 0.8716, 0.7307, 0.8716, 0.7281, 0.8743, 0.7281, 0.8743, 0.7307, 0.8743, 0.7307, 0.8743, 0.7281, 0.877, 0.7281, 0.877, 0.7307, 0.8742, 0.7253, 0.8742, 0.7227, 0.8769, 0.7227, 0.8769, 0.7253, 0.8663, 0.7254, 0.8663, 0.7228, 0.869, 0.7228, 0.869, 0.7254, 0.8744, 0.696, 0.8729, 0.7013, 0.8715, 0.696, 0.8796, 0.7253, 0.8769, 0.7253, 0.8769, 0.7227, 0.8796, 0.7227, 0.877, 0.7307, 0.877, 0.7281, 0.8796, 0.7281, 0.8796, 0.7307, 0.8689, 0.7281, 0.8689, 0.7307, 0.8663, 0.7307, 0.8663, 0.7281, 0.869, 0.7254, 0.869, 0.7228, 0.8716, 0.7228, 0.8716, 0.7254, 0.2154, 0.3431, 0.2173, 0.336, 0.224, 0.3339, 0.224, 0.344, 0.2366, 0.3055, 0.2367, 0.3167, 0.2241, 0.3167, 0.2241, 0.3055, 0.2476, 0.3055, 0.2475, 0.3167, 0.2367, 0.3167, 0.2366, 0.3055, 0.2639, 0.3055, 0.2638, 0.3167, 0.256, 0.3167, 0.256, 0.3055, 0.224, 0.3549, 0.2159, 0.3526, 0.2154, 0.3431, 0.224, 0.344, 0.1861, 0.3158, 0.1861, 0.3165, 0.1846, 0.3157, 0.2476, 0.3055, 0.2366, 0.3055, 0.2365, 0.2937, 0.2478, 0.2937, 0.256, 0.3167, 0.256, 0.3286, 0.2473, 0.3286, 0.2475, 0.3167, 0.2367, 0.3167, 0.2368, 0.3286, 0.2241, 0.3286, 0.2241, 0.3167, 0.2475, 0.3167, 0.2473, 0.3286, 0.2368, 0.3286, 0.2367, 0.3167, 0.2328, 0.3431, 0.224, 0.344, 0.224, 0.3339, 0.2309, 0.336, 0.256, 0.3055, 0.256, 0.3167, 0.2475, 0.3167, 0.2476, 0.3055, 0.2004, 0.3055, 0.211, 0.3055, 0.2111, 0.3167, 0.2006, 0.3167, 0.1841, 0.3055, 0.1919, 0.3055, 0.1922, 0.3167, 0.1844, 0.3167, 0.224, 0.3549, 0.224, 0.344, 0.2328, 0.3431, 0.2322, 0.3526, 0.2109, 0.2937, 0.211, 0.3055, 0.2004, 0.3055, 0.2003, 0.2937, 0.2638, 0.3167, 0.2637, 0.3286, 0.256, 0.3286, 0.256, 0.3167, 0.1922, 0.3167, 0.2006, 0.3167, 0.2007, 0.3286, 0.1925, 0.3286, 0.2111, 0.3167, 0.2241, 0.3167, 0.2241, 0.3286, 0.2112, 0.3286, 0.2006, 0.3167, 0.2111, 0.3167, 0.2112, 0.3286, 0.2007, 0.3286, 0.1919, 0.3055, 0.2004, 0.3055, 0.2006, 0.3167, 0.1922, 0.3167, 0.211, 0.3055, 0.2241, 0.3055, 0.2241, 0.3167, 0.2111, 0.3167, 0.2478, 0.2937, 0.2365, 0.2937, 0.2241, 0.2912, 0.2364, 0.2867, 0.2003, 0.2937, 0.2108, 0.287, 0.2241, 0.2912, 0.2109, 0.2937, 0.211, 0.3055, 0.2109, 0.2937, 0.2241, 0.2912, 0.2241, 0.3055, 0.2366, 0.3055, 0.2241, 0.3055, 0.2241, 0.2912, 0.2365, 0.2937, 0.1846, 0.3142, 0.1846, 0.3114, 0.1861, 0.3114, 0.1861, 0.3142, 0.1845, 0.3219, 0.1861, 0.3219, 0.1861, 0.3249, 0.1845, 0.3249, 0.1861, 0.3196, 0.1861, 0.3203, 0.1845, 0.3203, 0.1845, 0.3203, 0.1861, 0.3203, 0.1861, 0.3219, 0.1845, 0.3219, 0.1846, 0.3157, 0.1846, 0.3142, 0.1861, 0.3142, 0.1861, 0.3158, 0.8493, 0.6984, 0.8493, 0.7, 0.847, 0.6999, 0.847, 0.6984, 0.8065, 0.6051, 0.8008, 0.6051, 0.8009, 0.5998, 0.8066, 0.5998, 0.8241, 0.6997, 0.8241, 0.7054, 0.8163, 0.7054, 0.8164, 0.6996, 0.8246, 0.7288, 0.8246, 0.735, 0.8164, 0.735, 0.8164, 0.7287, 0.8356, 0.6998, 0.8356, 0.7056, 0.8241, 0.7054, 0.8241, 0.6997, 0.8371, 0.7288, 0.8371, 0.7351, 0.8246, 0.735, 0.8246, 0.7288, 0.8513, 0.7413, 0.8512, 0.743, 0.8496, 0.7429, 0.8496, 0.7413, 0.8496, 0.7396, 0.8412, 0.7351, 0.8412, 0.7289, 0.8412, 0.7289, 0.8412, 0.7351, 0.8371, 0.7351, 0.8371, 0.7288, 0.8111, 0.6233, 0.8111, 0.6296, 0.8058, 0.6295, 0.8058, 0.6233, 0.7999, 0.6233, 0.8058, 0.6233, 0.8058, 0.6295, 0.7999, 0.6295, 0.8496, 0.7429, 0.8411, 0.7537, 0.8411, 0.7475, 0.8384, 0.6999, 0.8384, 0.7056, 0.8356, 0.7056, 0.8356, 0.6998, 0.8115, 0.6996, 0.8114, 0.7053, 0.8066, 0.7052, 0.8066, 0.6995, 0.8384, 0.6999, 0.8385, 0.6942, 0.847, 0.6984, 0.847, 0.6999, 0.8067, 0.5831, 0.8067, 0.588, 0.801, 0.588, 0.8011, 0.583, 0.8241, 0.6997, 0.8164, 0.6996, 0.8164, 0.6939, 0.8242, 0.694, 0.8245, 0.7536, 0.8163, 0.7536, 0.8163, 0.7474, 0.8246, 0.7475, 0.8356, 0.6998, 0.8241, 0.6997, 0.8242, 0.694, 0.8357, 0.6941, 0.837, 0.7537, 0.8245, 0.7536, 0.8246, 0.7475, 0.837, 0.7475, 0.8386, 0.6888, 0.847, 0.6984, 0.8385, 0.6942, 0.8411, 0.7537, 0.837, 0.7537, 0.837, 0.7475, 0.8411, 0.7475, 0.811, 0.6481, 0.8057, 0.6481, 0.8058, 0.642, 0.811, 0.642, 0.7998, 0.6481, 0.7998, 0.6419, 0.8058, 0.642, 0.8057, 0.6481, 0.8384, 0.6999, 0.8356, 0.6998, 0.8357, 0.6941, 0.8385, 0.6942, 0.8115, 0.6996, 0.8066, 0.6995, 0.8067, 0.6935, 0.8115, 0.6937, 0.8022, 0.6398, 0.803, 0.6357, 0.8058, 0.6357, 0.8058, 0.642, 0.803, 0.6357, 0.8023, 0.6315, 0.8058, 0.6295, 0.8058, 0.6357, 0.8044, 0.5979, 0.8053, 0.5941, 0.8066, 0.5941, 0.8066, 0.5998, 0.8009, 0.5979, 0.8044, 0.5979, 0.8066, 0.5998, 0.8009, 0.5998, 0.8023, 0.6315, 0.7999, 0.6315, 0.7999, 0.6295, 0.8058, 0.6295, 0.8053, 0.5941, 0.8045, 0.5902, 0.8067, 0.588, 0.8066, 0.5941, 0.8045, 0.5902, 0.801, 0.5902, 0.801, 0.588, 0.8067, 0.588, 0.7998, 0.6398, 0.8022, 0.6398, 0.8058, 0.642, 0.7998, 0.6419, 0.1876, 0.3203, 0.1876, 0.3219, 0.1861, 0.3219, 0.1861, 0.3203, 0.1861, 0.3142, 0.1877, 0.3142, 0.1876, 0.3158, 0.1861, 0.3158, 0.1861, 0.3142, 0.1861, 0.3114, 0.1877, 0.3114, 0.1877, 0.3142, 0.1861, 0.3219, 0.1876, 0.3219, 0.1876, 0.3249, 0.1861, 0.3249, 0.877, 0.7385, 0.877, 0.7333, 0.8743, 0.7333, 0.8743, 0.7385, 0.869, 0.7013, 0.869, 0.696, 0.8715, 0.696, 0.8715, 0.7013, 0.8744, 0.712, 0.877, 0.712, 0.877, 0.7167, 0.8746, 0.7158, 0.1844, 0.3167, 0.1922, 0.3167, 0.1925, 0.3286, 0.1846, 0.3286, 0.8164, 0.6996, 0.8115, 0.6996, 0.8115, 0.6937, 0.8164, 0.6939, 0.8163, 0.7536, 0.811, 0.7536, 0.811, 0.7474, 0.8163, 0.7474, 0.8164, 0.6996, 0.8163, 0.7054, 0.8114, 0.7053, 0.8115, 0.6996, 0.8164, 0.7287, 0.8164, 0.735, 0.8111, 0.735, 0.8111, 0.7287, 0.8164, 0.735, 0.8163, 0.7411, 0.8111, 0.7411, 0.8111, 0.735, 0.8163, 0.7054, 0.8162, 0.7106, 0.8114, 0.7106, 0.8114, 0.7053, 0.8163, 0.7474, 0.811, 0.7474, 0.8111, 0.7411, 0.8163, 0.7411, 0.8164, 0.6939, 0.8115, 0.6937, 0.8116, 0.6886, 0.8165, 0.6886, 0.2154, 0.3431, 0.2173, 0.336, 0.224, 0.3339, 0.224, 0.344, 0.7431, 0.4544, 0.7454, 0.6735, 0.4986, 0.6735, 0.4986, 0.4544, 0.2476, 0.3055, 0.2475, 0.3167, 0.2367, 0.3167, 0.2366, 0.3055, 0.2639, 0.3055, 0.2638, 0.3167, 0.256, 0.3167, 0.256, 0.3055, 0.224, 0.3549, 0.2159, 0.3526, 0.2154, 0.3431, 0.224, 0.344, 0.2476, 0.3055, 0.2366, 0.3055, 0.2365, 0.2937, 0.2478, 0.2937, 0.256, 0.3167, 0.256, 0.3286, 0.2473, 0.3286, 0.2475, 0.3167, 0.7454, 0.6735, 0.7248, 0.7379, 0.4982, 0.7379, 0.4986, 0.6735, 0.2475, 0.3167, 0.2473, 0.3286, 0.2368, 0.3286, 0.2367, 0.3167, 0.2328, 0.3431, 0.224, 0.344, 0.224, 0.3339, 0.2309, 0.336, 0.256, 0.3055, 0.256, 0.3167, 0.2475, 0.3167, 0.2476, 0.3055, 0.2004, 0.3055, 0.211, 0.3055, 0.2111, 0.3167, 0.2006, 0.3167, 0.1841, 0.3055, 0.1919, 0.3055, 0.1922, 0.3167, 0.1844, 0.3167, 0.224, 0.3549, 0.224, 0.344, 0.2328, 0.3431, 0.2322, 0.3526, 0.2109, 0.2937, 0.211, 0.3055, 0.2004, 0.3055, 0.2003, 0.2937, 0.2638, 0.3167, 0.2637, 0.3286, 0.256, 0.3286, 0.256, 0.3167, 0.1922, 0.3167, 0.2006, 0.3167, 0.2007, 0.3286, 0.1925, 0.3286, 0.2539, 0.6735, 0.4986, 0.6735, 0.4982, 0.7379, 0.2785, 0.7379, 0.2006, 0.3167, 0.2111, 0.3167, 0.2112, 0.3286, 0.2007, 0.3286, 0.1919, 0.3055, 0.2004, 0.3055, 0.2006, 0.3167, 0.1922, 0.3167, 0.2518, 0.4544, 0.4986, 0.4544, 0.4986, 0.6735, 0.2539, 0.6735, 0.2518, 0.4544, 0.2725, 0.2414, 0.4982, 0.2004, 0.4986, 0.4544, 0.7431, 0.4544, 0.4986, 0.4544, 0.4982, 0.2004, 0.7183, 0.2414, 0.1844, 0.3167, 0.1922, 0.3167, 0.1925, 0.3286, 0.1846, 0.3286])
me_cube_002.materials.append(mat_material)
me_cube_002.materials.append(mat_material_001)
me_cube_002.use_paint_bone_selection = False
me_cube_002.use_paint_mask_vertex = True
me_cube_002.update()
me_cube_001 = bpy.data.meshes.new('Cube.001')
me_cube_001.from_pydata([(0.06344, -0.1301, 0.2419), (0.1097, 0.1047, 0.5393), (0.1304, 0.1342, 0.3375), (0.1209, -0.1998, 0.5393), (0.1518, -0.1645, 0.332), (-6.639e-05, 0.1429, 0.5393), (-6.639e-05, 0.1725, 0.3375), (0.005087, -0.0355, 0.6547), (0.1718, -0.02503, 0.3348), (0.1341, -0.01879, 0.5425), (0.07707, 0.07993, 0.6326), (0.09545, -0.1352, 0.6326), (-6.639e-05, -0.1733, 0.6397), (-6.639e-05, 0.1128, 0.6397), (0.1011, -0.02439, 0.6326), (-0.06018, -0.1301, 0.2419), (-0.1104, 0.1047, 0.5393), (-0.1312, 0.1342, 0.3375), (-0.1216, -0.1999, 0.5393), (-0.1526, -0.1646, 0.332), (-0.1726, -0.02504, 0.3348), (-0.1348, -0.0188, 0.5425), (-0.07221, 0.07993, 0.6326), (-0.0962, -0.1352, 0.6326), (-0.1018, -0.02439, 0.6326), (0.1048, -0.02596, 0.2507), (-0.105, -0.02596, 0.2507), (0.08331, 0.09815, 0.2575), (0.001587, 0.1364, 0.2575), (-0.08014, 0.09815, 0.2575), (-6.639e-05, -0.2345, 0.5586)], [], [(14, 10, 13, 7), (8, 9, 3, 4), (6, 5, 1, 2), (12, 11, 14, 7), (8, 4, 0, 25), (1, 10, 14, 9), (9, 14, 11, 3), (24, 7, 13, 22), (2, 1, 9, 8), (20, 19, 18, 21), (6, 17, 16, 5), (12, 7, 24, 23), (15, 19, 20, 26), (5, 13, 10, 1), (16, 21, 24, 22), (21, 18, 23, 24), (17, 20, 21, 16), (5, 16, 22, 13), (17, 6, 28, 29), (6, 2, 27, 28), (2, 8, 25, 27), (20, 17, 29, 26), (12, 23, 18, 30), (12, 30, 3, 11)])
_uv = me_cube_001.uv_layers.new(name='UVMap')
_uv.uv.foreach_set('vector', [0.1983, 0.77, 0.2018, 0.757, 0.2142, 0.7531, 0.2142, 0.7717, 0.9062, 0.8321, 0.7646, 0.7274, 0.6341, 0.01244, 0.788, 0.01244, 0.2876, 0.7008, 0.2874, 0.7215, 0.273, 0.7215, 0.2731, 0.7008, 0.2142, 0.7917, 0.1994, 0.7875, 0.1983, 0.77, 0.2142, 0.7717, 0.9062, 0.8321, 0.788, 0.01244, 0.8812, 0.01244, 0.9724, 0.8321, 0.273, 0.7215, 0.273, 0.7433, 0.257, 0.7433, 0.2573, 0.7215, 0.7646, 0.7274, 0.695, 0.7274, 0.6325, 0.7332, 0.6341, 0.01244, 0.2304, 0.77, 0.2142, 0.7717, 0.2142, 0.7531, 0.2269, 0.757, 0.2731, 0.7008, 0.273, 0.7215, 0.2573, 0.7215, 0.2577, 0.7008, 0.1988, 0.6156, 0.2546, 0.01244, 0.4092, 0.01244, 0.318, 0.7647, 0.1408, 0.7009, 0.1552, 0.7009, 0.1557, 0.7215, 0.1413, 0.7215, 0.2142, 0.7917, 0.2142, 0.7717, 0.2304, 0.77, 0.2293, 0.7875, 0.1596, 0.01244, 0.2546, 0.01244, 0.1988, 0.6156, 0.1448, 0.6156, 0.2874, 0.7215, 0.2871, 0.7433, 0.273, 0.7433, 0.273, 0.7215, 0.1557, 0.7215, 0.1711, 0.7215, 0.1714, 0.7433, 0.1562, 0.7433, 0.318, 0.7647, 0.4092, 0.01244, 0.4527, 0.7332, 0.3784, 0.7616, 0.1552, 0.7009, 0.1709, 0.7008, 0.1711, 0.7215, 0.1557, 0.7215, 0.1413, 0.7215, 0.1557, 0.7215, 0.1562, 0.7433, 0.1418, 0.7433, 0.1552, 0.7009, 0.1408, 0.7009, 0.1408, 0.7009, 0.1552, 0.7009, 0.2876, 0.7008, 0.2731, 0.7008, 0.2731, 0.7008, 0.2876, 0.7008, 0.2731, 0.7008, 0.2577, 0.7008, 0.258, 0.6792, 0.2731, 0.7008, 0.1709, 0.7008, 0.1552, 0.7009, 0.1552, 0.7009, 0.1706, 0.6792, 0.5442, 0.7332, 0.4527, 0.7332, 0.4092, 0.01244, 0.5219, 0.01244, 0.5442, 0.7332, 0.5219, 0.01244, 0.6341, 0.01244, 0.6325, 0.7332])
me_cube_001.materials.append(mat_cape)
me_cube_001.use_paint_bone_selection = False
me_cube_001.use_paint_mask_vertex = True
me_cube_001.update()
me_cube_003 = bpy.data.meshes.new('Cube.003')
me_cube_003.from_pydata([(0.07113, -0.1485, 0.305), (-6.639e-05, -0.1785, 0.2875), (0.1105, -0.1483, 0.5231), (0.1046, -0.1565, 0.4059), (-6.639e-05, -0.1816, 0.5491), (-0.07126, -0.1485, 0.305), (-0.1107, -0.1484, 0.5231), (-0.1047, -0.1566, 0.4059), (0.0, -0.2, 0.3991)], [], [(3, 2, 4, 8), (7, 8, 4, 6), (7, 5, 1, 8), (3, 8, 1, 0)])
me_cube_003.polygons.foreach_set('material_index', [1, 1, 1, 1])
_uv = me_cube_003.uv_layers.new(name='UVMap')
_uv.uv.foreach_set('vector', [0.8132, 0.4662, 0.8132, 0.8837, 0.4998, 0.9593, 0.498, 0.4699, 0.1828, 0.4662, 0.498, 0.4699, 0.4998, 0.9593, 0.1828, 0.8869, 0.1828, 0.4662, 0.1828, 0.1877, 0.4963, 0.145, 0.498, 0.4699, 0.8132, 0.4662, 0.498, 0.4699, 0.4963, 0.145, 0.8132, 0.1856])
me_cube_003.materials.append(mat_material)
me_cube_003.materials.append(mat_material_001)
me_cube_003.use_paint_bone_selection = False
me_cube_003.use_paint_mask_vertex = True
me_cube_003.update()
arm_metarig_001 = bpy.data.armatures.new('metarig.001')  # bones are not reproduced

# ---- objects
ob_cloak = bpy.data.objects.new('cloak', me_cube)
ob_character = bpy.data.objects.new('Character', me_cube_002)
ob_metarig = bpy.data.objects.new('metarig', arm_metarig_001)
ob_hood = bpy.data.objects.new('hood', me_cube_001)
ob_mask = bpy.data.objects.new('mask', me_cube_003)

# ---- transforms, parenting, visibility, modifiers, constraints
ob_cloak.location = (0.0, 0.0, 1.3)
ob_character.parent = ob_metarig
ob_character.matrix_parent_inverse = Matrix(((1.21, -0.0, 0.0, -0.001923), (-0.0, 1.21, -0.0, -0.03306), (0.0, -0.0, 1.21, -0.01047), (-0.0, 0.0, -0.0, 1.0)))
ob_character.location = (0.0, 0.04066, 1.256)
ob_character.scale = (0.571, 0.571, 0.571)
_vg = ob_character.vertex_groups.new(name='hip')
for _i, _w in zip([2, 3, 4, 6, 8, 10, 12, 13, 22, 24, 26, 27, 71, 72, 75, 76, 77, 81, 82, 86, 102, 103, 104, 115, 116], [0.0, 0.0, 0.5, 0.5, 0.5, 0.5, 0.0, 0.0, 0.5, 0.5, 0.0, 0.0, 1.0, 1.0, 1.0, 1.0, 0.0, 0.0, 0.0, 0.0, 0.5, 0.5, 0.5, 1.0, 1.0]): _vg.add([_i], _w, 'REPLACE')
_vg = ob_character.vertex_groups.new(name='spine')
_vg.add([0, 1, 2, 3, 4, 6, 8, 10, 12, 13, 14, 15, 20, 21, 22, 24, 26, 27, 81, 82, 85, 86, 102, 103, 104, 150, 164, 181, 182, 188, 189, 192, 193], 1.0, 'REPLACE')
_vg = ob_character.vertex_groups.new(name='spine.001')
for _i, _w in zip([0, 1, 2, 3, 9, 11, 13, 14, 15, 16, 17, 18, 19, 20, 21, 27, 28, 29, 30, 32, 81, 83, 85, 86, 87, 150, 164, 179, 180, 181, 182, 183, 184, 185, 186, 187, 188, 189, 190, 191, 192, 193, 194, 195, 196, 197, 198, 199, 200, 201, 202, 203, 204, 205, 206, 207, 209, 213, 214, 215, 216], [0.0, 0.0, 0.0, 0.0, 0.5, 0.5, 0.0, 0.0, 0.0, 0.5, 0.5, 0.5, 0.5, 0.0, 0.0, 0.0, 0.5, 0.5, 1.0, 1.0, 0.0, 0.5, 0.0, 0.0, 0.5, 0.0, 0.0, 0.5, 0.5, 0.0, 0.0, 0.5, 0.5, 1.0, 1.0, 0.5, 0.0, 0.0, 0.5, 0.5, 0.0, 0.0, 0.5, 0.5, 1.0, 1.0, 0.5, 0.5, 1.0, 0.5, 1.0, 0.5, 0.5, 0.5, 0.5, 1.0, 1.0, 0.75, 0.75, 0.75, 0.75]): _vg.add([_i], _w, 'REPLACE')
_vg = ob_character.vertex_groups.new(name='shoulder.L')
for _i, _w in zip([5, 7, 31, 33, 80, 89, 196, 197, 199, 205, 206, 208, 210, 215, 216], [0.5, 0.5, 0.5, 0.5, 0.5, 0.5, 0.25, 0.25, 0.75, 0.75, 0.75, 0.5, 0.5, 0.5, 0.5]): _vg.add([_i], _w, 'REPLACE')
_vg = ob_character.vertex_groups.new(name='upper_arm.L')
for _i, _w in zip([5, 7, 80, 208, 210], [0.25, 0.25, 0.25, 0.25, 0.25]): _vg.add([_i], _w, 'REPLACE')
_vg = ob_character.vertex_groups.new(name='forearm.L')
_vg = ob_character.vertex_groups.new(name='hand.L')
_vg = ob_character.vertex_groups.new(name='shoulder.R')
for _i, _w in zip([23, 25, 34, 35, 84, 88, 185, 186, 187, 201, 203, 211, 212, 213, 214], [0.5, 0.5, 0.5, 0.5, 0.5, 0.5, 0.25, 0.25, 0.75, 0.75, 0.75, 0.5, 0.5, 0.5, 0.5]): _vg.add([_i], _w, 'REPLACE')
_vg = ob_character.vertex_groups.new(name='upper_arm.R')
for _i, _w in zip([23, 25, 34, 84, 88, 185, 201, 211, 213], [0.25, 0.25, 0.25, 0.25, 0.0, 0.0, 0.0, 0.25, 0.0]): _vg.add([_i], _w, 'REPLACE')
_vg = ob_character.vertex_groups.new(name='forearm.R')
_vg = ob_character.vertex_groups.new(name='hand.R')
_vg = ob_character.vertex_groups.new(name='neck')
for _i, _w in zip([9, 11, 144, 149, 152, 161, 165, 171, 172, 173, 174, 175, 176, 177, 178, 179, 180, 190, 191, 198, 204, 220, 225, 227, 236, 239, 245, 246], [1.0, 1.0, 0.0, 0.0, 0.0, 0.0, 0.0, 0.25, 0.0, 0.0, 0.25, 0.25, 0.0, 0.0, 0.0, 1.0, 1.0, 1.0, 1.0, 1.0, 1.0, 0.0, 0.0, 0.0, 0.0, 0.0, 0.0, 0.0]): _vg.add([_i], _w, 'REPLACE')
_vg = ob_character.vertex_groups.new(name='head')
for _i, _w in zip([141, 142, 143, 144, 145, 146, 147, 148, 149, 151, 152, 153, 154, 155, 156, 157, 158, 159, 160, 161, 162, 163, 165, 166, 167, 168, 169, 170, 171, 172, 173, 174, 175, 176, 177, 178, 217, 218, 219, 220, 221, 222, 223, 224, 225, 226, 227, 228, 229, 230, 231, 232, 233, 234, 235, 236, 237, 238, 239, 240, 241, 242, 243, 244, 245, 246], [1.0, 1.0, 1.0, 1.0, 1.0, 1.0, 1.0, 1.0, 1.0, 1.0, 1.0, 1.0, 1.0, 1.0, 1.0, 1.0, 1.0, 1.0, 1.0, 1.0, 1.0, 1.0, 1.0, 1.0, 1.0, 1.0, 1.0, 1.0, 0.5, 1.0, 1.0, 0.5, 0.5, 1.0, 0.5, 0.5, 1.0, 1.0, 1.0, 1.0, 1.0, 1.0, 1.0, 1.0, 1.0, 1.0, 1.0, 1.0, 1.0, 1.0, 1.0, 1.0, 1.0, 1.0, 1.0, 1.0, 1.0, 1.0, 1.0, 1.0, 1.0, 1.0, 1.0, 1.0, 1.0, 1.0]): _vg.add([_i], _w, 'REPLACE')
_vg = ob_character.vertex_groups.new(name='thigh.L')
for _i, _w in zip([2, 3, 4, 6, 12, 13, 14, 40, 41, 42, 43, 50, 51, 52, 53, 74, 75, 76, 77, 78, 79, 81, 82, 91, 94, 100, 101, 102, 106, 107, 110, 116, 192], [0.0, 0.0, 0.25, 0.25, 0.0, 0.0, 0.0, 1.0, 1.0, 1.0, 1.0, 1.0, 1.0, 1.0, 1.0, 1.0, 1.0, 1.0, 1.0, 0.5, 0.5, 0.0, 0.0, 1.0, 1.0, 1.0, 0.5, 0.25, 0.5, 1.0, 1.0, 1.0, 0.0]): _vg.add([_i], _w, 'REPLACE')
_vg = ob_character.vertex_groups.new(name='shin.L')
for _i, _w in zip([36, 39, 44, 45, 46, 47, 48, 49, 78, 79, 92, 93, 101, 106, 108, 109, 118, 120, 122, 124], [1.0, 1.0, 1.0, 1.0, 1.0, 1.0, 1.0, 1.0, 0.5, 0.5, 1.0, 1.0, 0.5, 0.5, 1.0, 1.0, 0.25, 0.5, 0.25, 0.5]): _vg.add([_i], _w, 'REPLACE')
_vg = ob_character.vertex_groups.new(name='foot.L')
for _i, _w in zip([117, 118, 119, 121, 122, 123, 125, 126, 127, 128], [1.0, 0.5, 1.0, 1.0, 0.5, 1.0, 1.0, 1.0, 1.0, 1.0]): _vg.add([_i], _w, 'REPLACE')
_vg = ob_character.vertex_groups.new(name='thigh.R')
for _i, _w in zip([20, 21, 22, 24, 26, 27, 37, 38, 56, 57, 58, 59, 66, 67, 68, 69, 70, 71, 72, 73, 85, 86, 90, 95, 98, 99, 104, 105, 111, 114, 115], [0.0, 0.0, 0.25, 0.25, 0.0, 0.0, 0.5, 0.5, 1.0, 1.0, 1.0, 1.0, 1.0, 1.0, 1.0, 1.0, 1.0, 1.0, 1.0, 1.0, 0.0, 0.0, 0.5, 1.0, 1.0, 1.0, 0.25, 0.5, 1.0, 1.0, 1.0]): _vg.add([_i], _w, 'REPLACE')
_vg = ob_character.vertex_groups.new(name='shin.R')
for _i, _w in zip([37, 38, 54, 55, 60, 61, 62, 63, 64, 65, 90, 96, 97, 105, 112, 113, 130, 132, 134, 136], [0.5, 0.5, 1.0, 1.0, 1.0, 1.0, 1.0, 1.0, 1.0, 1.0, 0.5, 1.0, 1.0, 0.5, 1.0, 1.0, 0.25, 0.5, 0.25, 0.5]): _vg.add([_i], _w, 'REPLACE')
_vg = ob_character.vertex_groups.new(name='foot.R')
for _i, _w in zip([129, 130, 131, 133, 134, 135, 137, 138, 139, 140], [1.0, 0.5, 1.0, 1.0, 0.5, 1.0, 1.0, 1.0, 1.0, 1.0]): _vg.add([_i], _w, 'REPLACE')
_vg = ob_character.vertex_groups.new(name='hip.R')
for _i, _w in zip([12, 13, 74, 77, 82, 100, 192, 193], [0.5, 0.5, 0.75, 0.75, 0.5, 0.75, 0.25, 0.25]): _vg.add([_i], _w, 'REPLACE')
_vg = ob_character.vertex_groups.new(name='hip.L')
for _i, _w in zip([26, 27, 70, 73, 85, 86, 99, 181, 182], [0.5, 0.5, 0.75, 0.75, 0.0, 0.5, 0.75, 0.5, 0.25]): _vg.add([_i], _w, 'REPLACE')
_m = ob_character.modifiers.new('Armature', 'ARMATURE')
_m = ob_character.modifiers.new('Armature.001', 'ARMATURE')
_m.object = ob_metarig
ob_metarig.location = (0.00159, 0.02733, 0.008653)
ob_metarig.scale = (0.8267, 0.8267, 0.8267)
ob_metarig.show_in_front = True
ob_hood.parent = ob_metarig
ob_hood.matrix_parent_inverse = Matrix(((1.21, -0.0, 0.0, -0.001923), (-0.0, 1.21, -0.0, -0.03306), (0.0, -0.0, 1.21, -0.01047), (-0.0, 0.0, -0.0, 1.0)))
ob_hood.location = (0.0, 0.04066, 1.256)
ob_hood.scale = (0.571, 0.571, 0.571)
_vg = ob_hood.vertex_groups.new(name='hip')
_vg = ob_hood.vertex_groups.new(name='spine')
_vg = ob_hood.vertex_groups.new(name='spine.001')
_vg = ob_hood.vertex_groups.new(name='shoulder.L')
_vg = ob_hood.vertex_groups.new(name='upper_arm.L')
_vg = ob_hood.vertex_groups.new(name='forearm.L')
_vg = ob_hood.vertex_groups.new(name='hand.L')
_vg = ob_hood.vertex_groups.new(name='shoulder.R')
_vg = ob_hood.vertex_groups.new(name='upper_arm.R')
_vg = ob_hood.vertex_groups.new(name='forearm.R')
_vg = ob_hood.vertex_groups.new(name='hand.R')
_vg = ob_hood.vertex_groups.new(name='neck')
for _i, _w in zip([2, 6, 8, 17, 20, 25, 26, 27, 28, 29], [0.0, 0.0, 0.0, 0.0, 0.0, 0.0, 0.0, 0.0, 0.0, 0.0]): _vg.add([_i], _w, 'REPLACE')
_vg = ob_hood.vertex_groups.new(name='head')
_vg.add([0, 1, 2, 3, 4, 5, 6, 7, 8, 9, 10, 11, 12, 13, 14, 15, 16, 17, 18, 19, 20, 21, 22, 23, 24, 25, 26, 27, 28, 29, 30], 1.0, 'REPLACE')
_vg = ob_hood.vertex_groups.new(name='thigh.L')
_vg = ob_hood.vertex_groups.new(name='shin.L')
_vg = ob_hood.vertex_groups.new(name='foot.L')
_vg = ob_hood.vertex_groups.new(name='thigh.R')
_vg = ob_hood.vertex_groups.new(name='shin.R')
_vg = ob_hood.vertex_groups.new(name='foot.R')
_vg = ob_hood.vertex_groups.new(name='hip.R')
_vg = ob_hood.vertex_groups.new(name='hip.L')
_m = ob_hood.modifiers.new('Armature', 'ARMATURE')
_m = ob_hood.modifiers.new('Armature.001', 'ARMATURE')
_m.object = ob_metarig
ob_mask.parent = ob_metarig
ob_mask.matrix_parent_inverse = Matrix(((1.21, -0.0, 0.0, -0.001923), (-0.0, 1.21, -0.0, -0.03306), (0.0, -0.0, 1.21, -0.01047), (-0.0, 0.0, -0.0, 1.0)))
ob_mask.location = (0.0, 0.04066, 1.256)
ob_mask.scale = (0.571, 0.571, 0.571)
_vg = ob_mask.vertex_groups.new(name='hip')
_vg = ob_mask.vertex_groups.new(name='spine')
_vg = ob_mask.vertex_groups.new(name='spine.001')
_vg = ob_mask.vertex_groups.new(name='shoulder.L')
_vg = ob_mask.vertex_groups.new(name='upper_arm.L')
_vg = ob_mask.vertex_groups.new(name='forearm.L')
_vg = ob_mask.vertex_groups.new(name='hand.L')
_vg = ob_mask.vertex_groups.new(name='shoulder.R')
_vg = ob_mask.vertex_groups.new(name='upper_arm.R')
_vg = ob_mask.vertex_groups.new(name='forearm.R')
_vg = ob_mask.vertex_groups.new(name='hand.R')
_vg = ob_mask.vertex_groups.new(name='neck')
_vg = ob_mask.vertex_groups.new(name='head')
_vg.add([0, 1, 2, 3, 4, 5, 6, 7, 8], 1.0, 'REPLACE')
_vg = ob_mask.vertex_groups.new(name='thigh.L')
_vg = ob_mask.vertex_groups.new(name='shin.L')
_vg = ob_mask.vertex_groups.new(name='foot.L')
_vg = ob_mask.vertex_groups.new(name='thigh.R')
_vg = ob_mask.vertex_groups.new(name='shin.R')
_vg = ob_mask.vertex_groups.new(name='foot.R')
_vg = ob_mask.vertex_groups.new(name='hip.R')
_vg = ob_mask.vertex_groups.new(name='hip.L')
_m = ob_mask.modifiers.new('Armature', 'ARMATURE')
_m = ob_mask.modifiers.new('Armature.001', 'ARMATURE')
_m.object = ob_metarig

# ---- collection membership
scene.collection.objects.link(ob_cloak)
col_collection.objects.link(ob_character)
col_collection.objects.link(ob_metarig)
col_collection.objects.link(ob_hood)
col_collection.objects.link(ob_mask)

# ---- scene / render settings (as saved in the file)
scene.frame_start = 1; scene.frame_end = 20; scene.frame_set(1)
scene.render.engine = 'BLENDER_EEVEE_NEXT'
scene.cycles.sampling_pattern = 'TABULATED_SOBOL'
scene.eevee.ray_tracing_options.trace_max_roughness = 0.0
bpy.context.view_layer.update()

# ---- added for rendering (the .blend has no active camera and no usable light): camera, sun
cam_auto = bpy.data.cameras.new('AutoCamera')
cam_auto.lens = 50.0
cam_auto.sensor_width = 36.0
cam_auto.clip_end = 1000.0
ob_auto_camera = bpy.data.objects.new('AutoCamera', cam_auto)
scene.collection.objects.link(ob_auto_camera)
ob_auto_camera.location = (1.63097, -1.91976, 2.11943)
ob_auto_camera.rotation_euler = (1.09748, -7.21219e-08, 0.694738)
scene.camera = ob_auto_camera
light_auto_sun = bpy.data.lights.new('AutoSun', 'SUN')
light_auto_sun.energy = 3.0
light_auto_sun.angle = 0.0523599
ob_auto_sun = bpy.data.objects.new('AutoSun', light_auto_sun)
scene.collection.objects.link(ob_auto_sun)
ob_auto_sun.rotation_euler = (0.872665, 0.174533, 0.523599)
bpy.context.view_layer.update()
